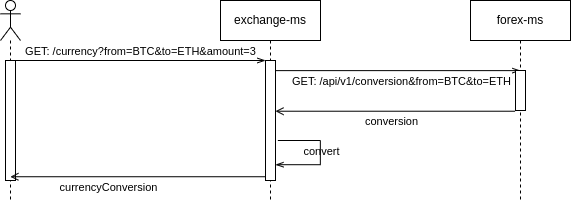

The diagram above was exported from draw.io. Its source (the exported page's mxGraphModel, read from the mxfile embedded in the PNG):
<mxGraphModel dx="1497" dy="876" grid="1" gridSize="10" guides="1" tooltips="1" connect="1" arrows="1" fold="1" page="1" pageScale="1" pageWidth="827" pageHeight="1169" math="0" shadow="0">
  <root>
    <mxCell id="0" />
    <mxCell id="1" parent="0" />
    <mxCell id="2" style="rounded=0;orthogonalLoop=1;jettySize=auto;html=1;endArrow=openThin;endFill=0;entryX=0.488;entryY=0.003;entryDx=0;entryDy=0;entryPerimeter=0;" edge="1" source="5" target="11" parent="1">
      <mxGeometry relative="1" as="geometry">
        <mxPoint x="600" y="620" as="sourcePoint" />
      </mxGeometry>
    </mxCell>
    <mxCell id="3" value="GET: /api/v1/conversion&amp;amp;from=BTC&amp;amp;to=ETH" style="edgeLabel;html=1;align=center;verticalAlign=middle;resizable=0;points=[];labelBackgroundColor=none;" connectable="0" vertex="1" parent="2">
      <mxGeometry x="-0.2533" y="-1" relative="1" as="geometry">
        <mxPoint x="34" y="9" as="offset" />
      </mxGeometry>
    </mxCell>
    <mxCell id="4" value="exchange-ms" style="shape=umlLifeline;perimeter=lifelinePerimeter;whiteSpace=wrap;html=1;container=1;collapsible=0;recursiveResize=0;outlineConnect=0;" vertex="1" parent="1">
      <mxGeometry x="640" y="550" width="100" height="200" as="geometry" />
    </mxCell>
    <mxCell id="5" value="" style="html=1;points=[];perimeter=orthogonalPerimeter;" vertex="1" parent="4">
      <mxGeometry x="45" y="60" width="10" height="120" as="geometry" />
    </mxCell>
    <mxCell id="6" style="rounded=0;orthogonalLoop=1;jettySize=auto;html=1;endArrow=openThin;endFill=0;" edge="1" parent="4" source="14">
      <mxGeometry relative="1" as="geometry">
        <mxPoint x="-100" y="60" as="sourcePoint" />
        <mxPoint x="45" y="60" as="targetPoint" />
      </mxGeometry>
    </mxCell>
    <mxCell id="7" value="GET: /currency?from=BTC&amp;amp;to=ETH&amp;amp;amount=3" style="edgeLabel;html=1;align=center;verticalAlign=middle;resizable=0;points=[];labelBackgroundColor=none;" connectable="0" vertex="1" parent="6">
      <mxGeometry x="-0.3882" y="-2" relative="1" as="geometry">
        <mxPoint x="52" y="-12" as="offset" />
      </mxGeometry>
    </mxCell>
    <mxCell id="8" style="rounded=0;orthogonalLoop=1;jettySize=auto;html=1;endArrow=openThin;endFill=0;edgeStyle=orthogonalEdgeStyle;exitX=1.253;exitY=0.728;exitDx=0;exitDy=0;exitPerimeter=0;entryX=1.018;entryY=0.948;entryDx=0;entryDy=0;entryPerimeter=0;" edge="1" parent="4">
      <mxGeometry relative="1" as="geometry">
        <mxPoint x="57.34999999999968" y="140" as="sourcePoint" />
        <mxPoint x="55" y="164.20000000000005" as="targetPoint" />
        <Array as="points">
          <mxPoint x="99.81999999999994" y="139.92000000000007" />
          <mxPoint x="99.81999999999994" y="163.92000000000007" />
        </Array>
      </mxGeometry>
    </mxCell>
    <mxCell id="9" value="convert" style="edgeLabel;html=1;align=center;verticalAlign=middle;resizable=0;points=[];labelBackgroundColor=none;" connectable="0" vertex="1" parent="8">
      <mxGeometry x="0.3457" y="1" relative="1" as="geometry">
        <mxPoint x="9" y="-15" as="offset" />
      </mxGeometry>
    </mxCell>
    <mxCell id="10" value="forex-ms" style="shape=umlLifeline;perimeter=lifelinePerimeter;whiteSpace=wrap;html=1;container=1;collapsible=0;recursiveResize=0;outlineConnect=0;" vertex="1" parent="1">
      <mxGeometry x="890" y="550" width="100" height="200" as="geometry" />
    </mxCell>
    <mxCell id="11" value="" style="html=1;points=[];perimeter=orthogonalPerimeter;" vertex="1" parent="10">
      <mxGeometry x="45" y="70" width="10" height="40" as="geometry" />
    </mxCell>
    <mxCell id="12" style="rounded=0;orthogonalLoop=1;jettySize=auto;html=1;endArrow=none;endFill=0;startArrow=open;startFill=0;entryX=-0.041;entryY=1.018;entryDx=0;entryDy=0;entryPerimeter=0;" edge="1" source="5" target="11" parent="1">
      <mxGeometry relative="1" as="geometry">
        <mxPoint x="601" y="650" as="sourcePoint" />
        <mxPoint x="785" y="649.7099999999999" as="targetPoint" />
      </mxGeometry>
    </mxCell>
    <mxCell id="13" value="conversion" style="edgeLabel;html=1;align=center;verticalAlign=middle;resizable=0;points=[];labelBackgroundColor=none;" connectable="0" vertex="1" parent="12">
      <mxGeometry x="-0.2533" y="-1" relative="1" as="geometry">
        <mxPoint x="26" y="9" as="offset" />
      </mxGeometry>
    </mxCell>
    <mxCell id="14" value="" style="shape=umlLifeline;participant=umlActor;perimeter=lifelinePerimeter;whiteSpace=wrap;html=1;container=1;collapsible=0;recursiveResize=0;verticalAlign=top;spacingTop=36;outlineConnect=0;" vertex="1" parent="1">
      <mxGeometry x="420" y="550" width="20" height="200" as="geometry" />
    </mxCell>
    <mxCell id="15" value="" style="html=1;points=[];perimeter=orthogonalPerimeter;" vertex="1" parent="14">
      <mxGeometry x="5" y="60" width="10" height="120" as="geometry" />
    </mxCell>
    <mxCell id="16" style="rounded=0;orthogonalLoop=1;jettySize=auto;html=1;endArrow=none;endFill=0;startArrow=open;startFill=0;entryX=0.011;entryY=0.928;entryDx=0;entryDy=0;entryPerimeter=0;" edge="1" parent="1">
      <mxGeometry relative="1" as="geometry">
        <mxPoint x="429.875" y="726.24" as="sourcePoint" />
        <mxPoint x="685.1099999999997" y="726.24" as="targetPoint" />
      </mxGeometry>
    </mxCell>
    <mxCell id="17" value="currencyConversion" style="edgeLabel;html=1;align=center;verticalAlign=middle;resizable=0;points=[];labelBackgroundColor=none;" connectable="0" vertex="1" parent="16">
      <mxGeometry x="-0.2533" y="-1" relative="1" as="geometry">
        <mxPoint x="2" y="9" as="offset" />
      </mxGeometry>
    </mxCell>
  </root>
</mxGraphModel>